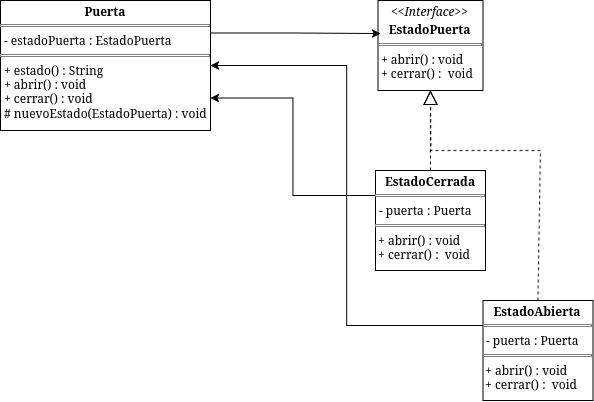

The diagram above was exported from draw.io. Its source (the exported page's mxGraphModel, read from the mxfile embedded in the PNG):
<mxGraphModel dx="1229" dy="635" grid="1" gridSize="10" guides="1" tooltips="1" connect="1" arrows="1" fold="1" page="1" pageScale="1" pageWidth="827" pageHeight="1169" math="0" shadow="0">
  <root>
    <mxCell id="llP4_FEND-gI2sDkjAM1-0" />
    <mxCell id="llP4_FEND-gI2sDkjAM1-1" parent="llP4_FEND-gI2sDkjAM1-0" />
    <mxCell id="llP4_FEND-gI2sDkjAM1-2" parent="llP4_FEND-gI2sDkjAM1-1" style="verticalAlign=top;align=left;overflow=fill;html=1;whiteSpace=wrap;" value="&lt;p style=&quot;margin:0px;margin-top:4px;text-align:center;&quot;&gt;&lt;i&gt;&amp;lt;&amp;lt;Interface&amp;gt;&amp;gt;&lt;/i&gt;&lt;/p&gt;&lt;p style=&quot;margin:0px;margin-top:4px;text-align:center;&quot;&gt;&lt;b&gt;EstadoPuerta&lt;/b&gt;&lt;/p&gt;&lt;hr size=&quot;1&quot; style=&quot;border-style:solid;&quot;&gt;&lt;p style=&quot;margin:0px;margin-left:4px;&quot;&gt;+ abrir() : void&lt;br&gt;+ cerrar() :&amp;nbsp; void&lt;/p&gt;" vertex="1">
      <mxGeometry height="90" width="105" x="397.5" y="40" as="geometry" />
    </mxCell>
    <mxCell id="llP4_FEND-gI2sDkjAM1-5" parent="llP4_FEND-gI2sDkjAM1-1" style="verticalAlign=top;align=left;overflow=fill;html=1;whiteSpace=wrap;" value="&lt;p style=&quot;margin:0px;margin-top:4px;text-align:center;&quot;&gt;&lt;b&gt;EstadoAbierta&lt;/b&gt;&lt;/p&gt;&lt;hr size=&quot;1&quot; style=&quot;border-style:solid;&quot;&gt;&lt;p style=&quot;margin:0px;margin-left:4px;&quot;&gt;- puerta : Puerta&lt;/p&gt;&lt;hr size=&quot;1&quot; style=&quot;border-style:solid;&quot;&gt;&amp;nbsp;+ abrir() : void&lt;br&gt;&amp;nbsp;+ cerrar() :&amp;nbsp; void" vertex="1">
      <mxGeometry height="100" width="110" x="502.5" y="340" as="geometry" />
    </mxCell>
    <mxCell id="llP4_FEND-gI2sDkjAM1-8" edge="1" parent="llP4_FEND-gI2sDkjAM1-1" source="llP4_FEND-gI2sDkjAM1-5" style="endArrow=block;dashed=1;endFill=0;endSize=12;html=1;rounded=0;exitX=0.5;exitY=0;exitDx=0;exitDy=0;entryX=0.5;entryY=1;entryDx=0;entryDy=0;" target="llP4_FEND-gI2sDkjAM1-2" value="">
      <mxGeometry relative="1" width="160" as="geometry">
        <Array as="points">
          <mxPoint x="560" y="190" />
          <mxPoint x="450.5" y="190" />
        </Array>
        <mxPoint x="702.5" y="210" as="sourcePoint" />
        <mxPoint x="612.5" y="130" as="targetPoint" />
      </mxGeometry>
    </mxCell>
    <mxCell id="TAbe2AqdLOX8M_2JyO8W-4" edge="1" parent="llP4_FEND-gI2sDkjAM1-1" source="TAbe2AqdLOX8M_2JyO8W-1" style="edgeStyle=orthogonalEdgeStyle;rounded=0;orthogonalLoop=1;jettySize=auto;html=1;exitX=1;exitY=0.5;exitDx=0;exitDy=0;entryX=0;entryY=0.25;entryDx=0;entryDy=0;endArrow=none;endFill=0;startArrow=classic;startFill=1;" target="llP4_FEND-gI2sDkjAM1-5">
      <mxGeometry relative="1" as="geometry" />
    </mxCell>
    <mxCell id="TAbe2AqdLOX8M_2JyO8W-1" parent="llP4_FEND-gI2sDkjAM1-1" style="verticalAlign=top;align=left;overflow=fill;html=1;whiteSpace=wrap;" value="&lt;p style=&quot;margin:0px;margin-top:4px;text-align:center;&quot;&gt;&lt;b&gt;Puerta&lt;/b&gt;&lt;/p&gt;&lt;hr size=&quot;1&quot; style=&quot;border-style:solid;&quot;&gt;&lt;p style=&quot;margin:0px;margin-left:4px;&quot;&gt;-&amp;nbsp;estadoPuerta :&amp;nbsp;EstadoPuerta&lt;/p&gt;&lt;hr size=&quot;1&quot; style=&quot;border-style:solid;&quot;&gt;&lt;p style=&quot;margin:0px;margin-left:4px;&quot;&gt;+ estado() :&amp;nbsp;String&lt;/p&gt;&lt;p style=&quot;margin:0px;margin-left:4px;&quot;&gt;+ abrir() :&amp;nbsp;void&lt;/p&gt;&lt;p style=&quot;margin:0px;margin-left:4px;&quot;&gt;+ cerrar() :&amp;nbsp;void&lt;/p&gt;&lt;p style=&quot;margin:0px;margin-left:4px;&quot;&gt;# nuevoEstado(EstadoPuerta) :&amp;nbsp;void&lt;/p&gt;" vertex="1">
      <mxGeometry height="130" width="210" x="20" y="40" as="geometry" />
    </mxCell>
    <mxCell id="TAbe2AqdLOX8M_2JyO8W-2" edge="1" parent="llP4_FEND-gI2sDkjAM1-1" source="TAbe2AqdLOX8M_2JyO8W-1" style="edgeStyle=orthogonalEdgeStyle;rounded=0;orthogonalLoop=1;jettySize=auto;html=1;exitX=1;exitY=0.25;exitDx=0;exitDy=0;entryX=0.024;entryY=0.367;entryDx=0;entryDy=0;entryPerimeter=0;" target="llP4_FEND-gI2sDkjAM1-2">
      <mxGeometry relative="1" as="geometry" />
    </mxCell>
    <mxCell id="TAbe2AqdLOX8M_2JyO8W-5" edge="1" parent="llP4_FEND-gI2sDkjAM1-1" source="TAbe2AqdLOX8M_2JyO8W-3" style="edgeStyle=orthogonalEdgeStyle;rounded=0;orthogonalLoop=1;jettySize=auto;html=1;exitX=0;exitY=0.25;exitDx=0;exitDy=0;entryX=1;entryY=0.75;entryDx=0;entryDy=0;" target="TAbe2AqdLOX8M_2JyO8W-1">
      <mxGeometry relative="1" as="geometry" />
    </mxCell>
    <mxCell id="TAbe2AqdLOX8M_2JyO8W-3" parent="llP4_FEND-gI2sDkjAM1-1" style="verticalAlign=top;align=left;overflow=fill;html=1;whiteSpace=wrap;" value="&lt;p style=&quot;margin:0px;margin-top:4px;text-align:center;&quot;&gt;&lt;b&gt;EstadoCerrada&lt;/b&gt;&lt;/p&gt;&lt;hr size=&quot;1&quot; style=&quot;border-style:solid;&quot;&gt;&lt;p style=&quot;margin:0px;margin-left:4px;&quot;&gt;- puerta : Puerta&lt;/p&gt;&lt;hr size=&quot;1&quot; style=&quot;border-style:solid;&quot;&gt;&amp;nbsp;+ abrir() : void&lt;br&gt;&amp;nbsp;+ cerrar() :&amp;nbsp; void" vertex="1">
      <mxGeometry height="100" width="110" x="395" y="210" as="geometry" />
    </mxCell>
    <mxCell id="TAbe2AqdLOX8M_2JyO8W-6" edge="1" parent="llP4_FEND-gI2sDkjAM1-1" source="TAbe2AqdLOX8M_2JyO8W-3" style="endArrow=block;dashed=1;endFill=0;endSize=12;html=1;rounded=0;exitX=0.5;exitY=0;exitDx=0;exitDy=0;entryX=0.5;entryY=1;entryDx=0;entryDy=0;" target="llP4_FEND-gI2sDkjAM1-2" value="">
      <mxGeometry relative="1" width="160" as="geometry">
        <Array as="points">
          <mxPoint x="450" y="190" />
        </Array>
        <mxPoint x="678" y="440" as="sourcePoint" />
        <mxPoint x="570" y="230" as="targetPoint" />
      </mxGeometry>
    </mxCell>
  </root>
</mxGraphModel>